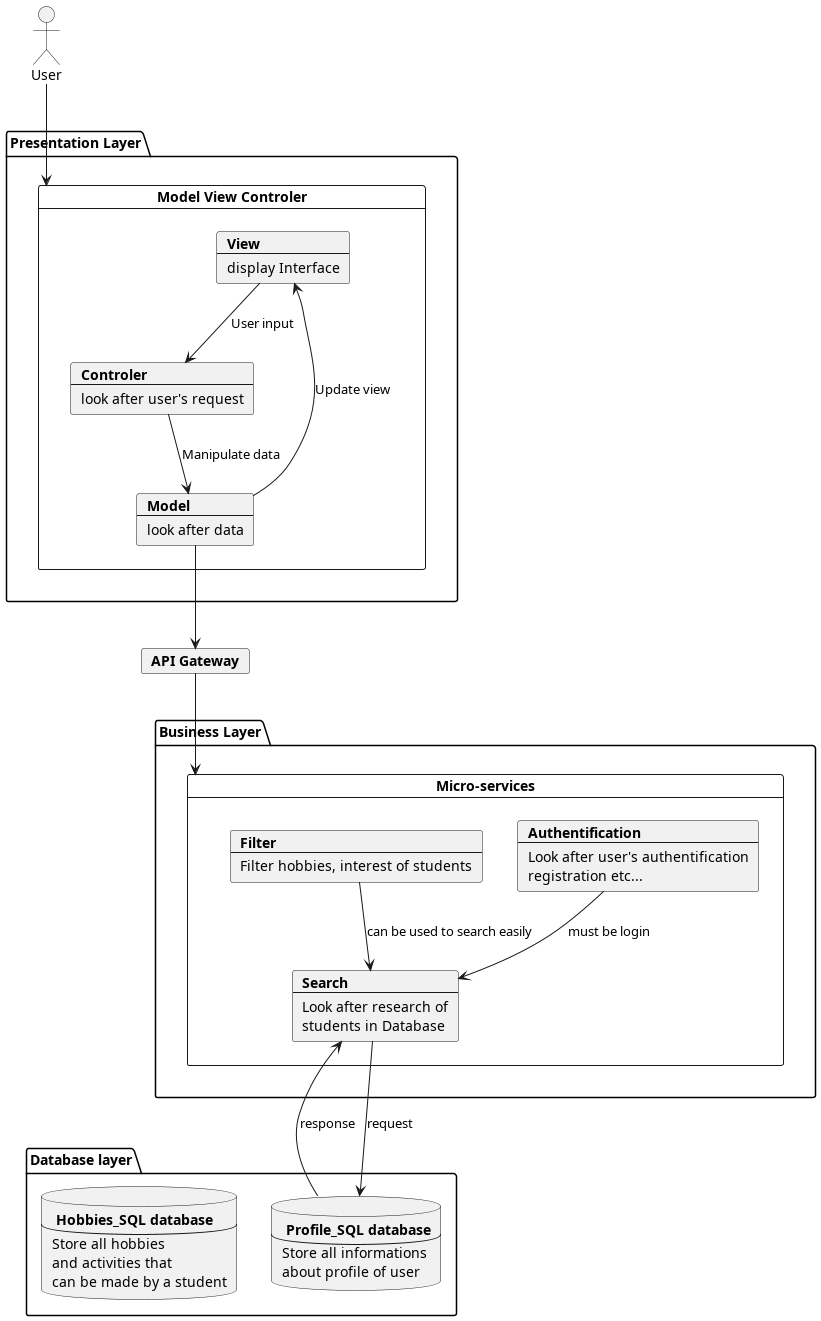

The diagram above was rendered by PlantUML. Its source (embedded in the PNG):
@startuml
actor User
package "Presentation Layer" {
card "Model View Controler" as MVC {
    card View [
    <b>View
    ----
    display Interface
    ]
    card Model [
    <b>Model
    ----
    look after data
    ]
    card Controler [
    <b>Controler
    ----
    look after user's request
    ]
    View --> Controler : User input
    Controler --> Model : Manipulate data
    Model --> View : Update view
}
}
card api [
    <b>API Gateway
]
Model --> api
package "Database layer" {
database user [
<b> Profile_SQL database
---
Store all informations
about profile of user
]
database hobbies [
<b> Hobbies_SQL database
---
Store all hobbies
and activities that
can be made by a student
]
}
package "Business Layer" {
card "Micro-services" as MS {
    card auth [
        <b>Authentification
        ----
        Look after user's authentification
        registration etc...
    ]
    card search [
        <b>Search
        ---
        Look after research of
        students in Database
    ]
    card filter [
        <b>Filter
        ---
        Filter hobbies, interest of students
    ]

filter --> search : can be used to search easily
auth --> search : must be login
search --> user : request
user --> search : response
}
}

api --> MS

User --> MVC

@enduml